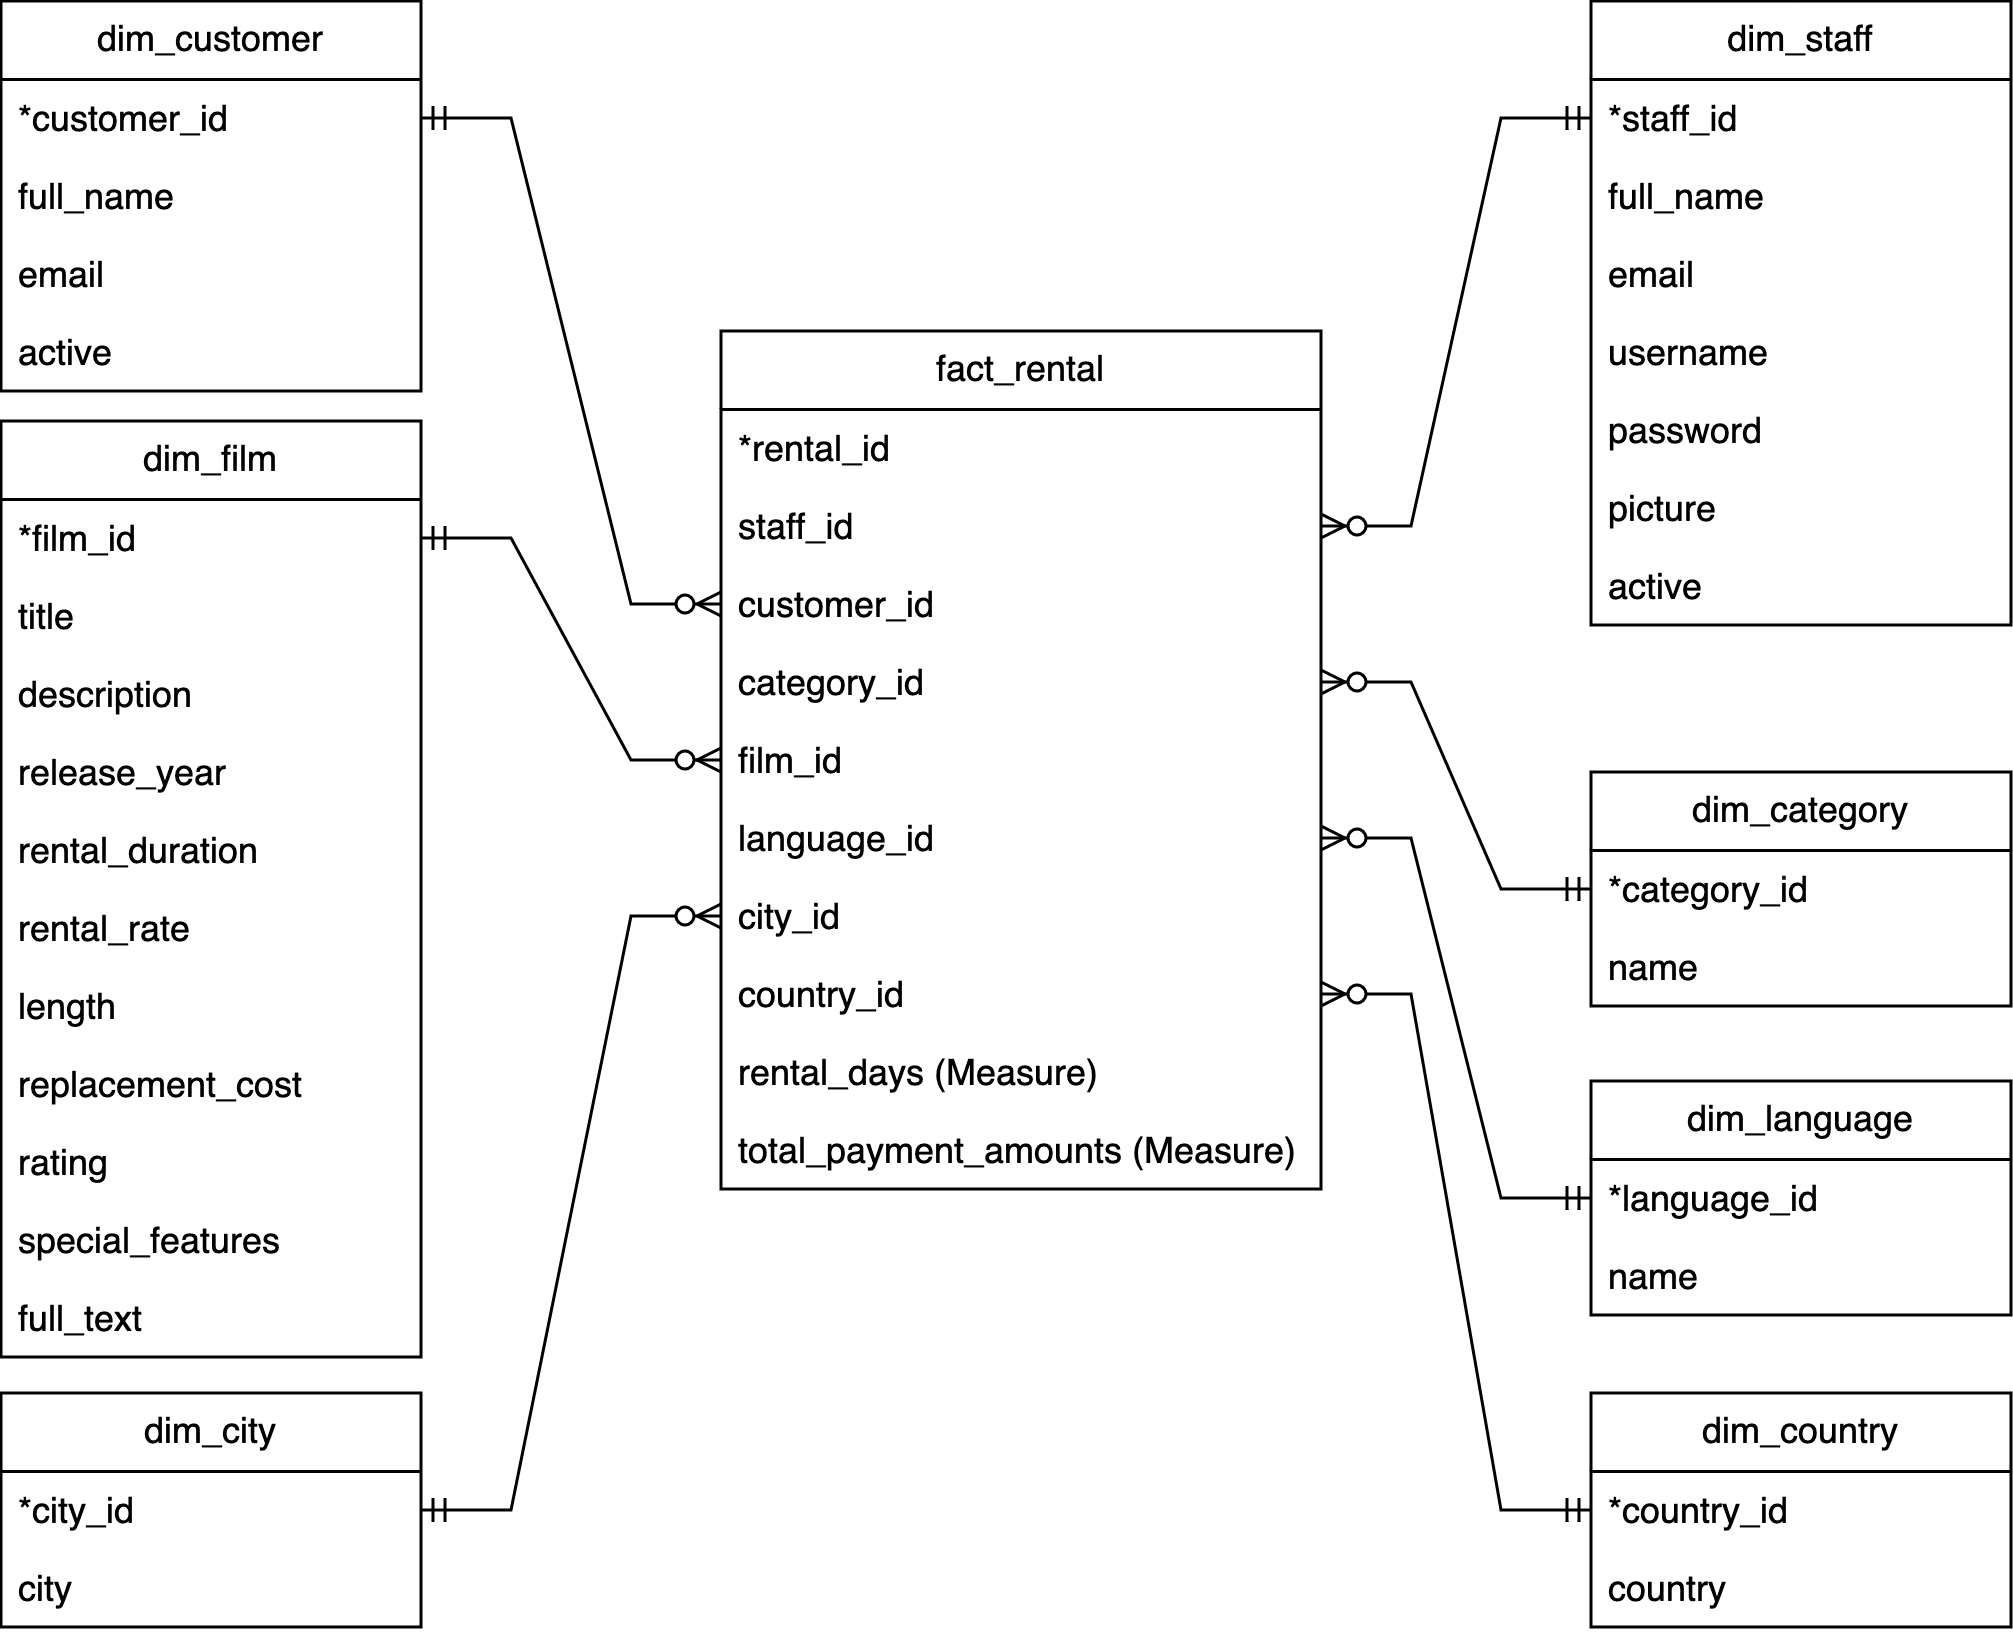

The diagram above was exported from draw.io. Its source (the exported page's mxGraphModel, read from the mxfile embedded in the PNG):
<mxGraphModel dx="2488" dy="698" grid="1" gridSize="10" guides="1" tooltips="1" connect="1" arrows="1" fold="1" page="1" pageScale="1" pageWidth="1200" pageHeight="1600" math="0" shadow="0">
  <root>
    <mxCell id="0" />
    <mxCell id="1" parent="0" />
    <mxCell id="2" value="fact_rental" style="swimlane;fontStyle=0;childLayout=stackLayout;horizontal=1;startSize=26;fillColor=none;horizontalStack=0;resizeParent=1;resizeParentMax=0;resizeLast=0;collapsible=1;marginBottom=0;whiteSpace=wrap;html=1;" vertex="1" parent="1">
      <mxGeometry x="170" y="300" width="200" height="286" as="geometry" />
    </mxCell>
    <mxCell id="3" value="*rental_id" style="text;strokeColor=none;fillColor=none;align=left;verticalAlign=top;spacingLeft=4;spacingRight=4;overflow=hidden;rotatable=0;points=[[0,0.5],[1,0.5]];portConstraint=eastwest;whiteSpace=wrap;html=1;" vertex="1" parent="2">
      <mxGeometry y="26" width="200" height="26" as="geometry" />
    </mxCell>
    <mxCell id="4" value="staff_id" style="text;strokeColor=none;fillColor=none;align=left;verticalAlign=top;spacingLeft=4;spacingRight=4;overflow=hidden;rotatable=0;points=[[0,0.5],[1,0.5]];portConstraint=eastwest;whiteSpace=wrap;html=1;" vertex="1" parent="2">
      <mxGeometry y="52" width="200" height="26" as="geometry" />
    </mxCell>
    <mxCell id="5" value="customer_id" style="text;strokeColor=none;fillColor=none;align=left;verticalAlign=top;spacingLeft=4;spacingRight=4;overflow=hidden;rotatable=0;points=[[0,0.5],[1,0.5]];portConstraint=eastwest;whiteSpace=wrap;html=1;" vertex="1" parent="2">
      <mxGeometry y="78" width="200" height="26" as="geometry" />
    </mxCell>
    <mxCell id="6" value="category_id" style="text;strokeColor=none;fillColor=none;align=left;verticalAlign=top;spacingLeft=4;spacingRight=4;overflow=hidden;rotatable=0;points=[[0,0.5],[1,0.5]];portConstraint=eastwest;whiteSpace=wrap;html=1;" vertex="1" parent="2">
      <mxGeometry y="104" width="200" height="26" as="geometry" />
    </mxCell>
    <mxCell id="7" value="film_id" style="text;strokeColor=none;fillColor=none;align=left;verticalAlign=top;spacingLeft=4;spacingRight=4;overflow=hidden;rotatable=0;points=[[0,0.5],[1,0.5]];portConstraint=eastwest;whiteSpace=wrap;html=1;" vertex="1" parent="2">
      <mxGeometry y="130" width="200" height="26" as="geometry" />
    </mxCell>
    <mxCell id="8" value="language_id" style="text;strokeColor=none;fillColor=none;align=left;verticalAlign=top;spacingLeft=4;spacingRight=4;overflow=hidden;rotatable=0;points=[[0,0.5],[1,0.5]];portConstraint=eastwest;whiteSpace=wrap;html=1;" vertex="1" parent="2">
      <mxGeometry y="156" width="200" height="26" as="geometry" />
    </mxCell>
    <mxCell id="9" value="city_id" style="text;strokeColor=none;fillColor=none;align=left;verticalAlign=top;spacingLeft=4;spacingRight=4;overflow=hidden;rotatable=0;points=[[0,0.5],[1,0.5]];portConstraint=eastwest;whiteSpace=wrap;html=1;" vertex="1" parent="2">
      <mxGeometry y="182" width="200" height="26" as="geometry" />
    </mxCell>
    <mxCell id="10" value="country_id" style="text;strokeColor=none;fillColor=none;align=left;verticalAlign=top;spacingLeft=4;spacingRight=4;overflow=hidden;rotatable=0;points=[[0,0.5],[1,0.5]];portConstraint=eastwest;whiteSpace=wrap;html=1;" vertex="1" parent="2">
      <mxGeometry y="208" width="200" height="26" as="geometry" />
    </mxCell>
    <mxCell id="11" value="rental_days (Measure)" style="text;strokeColor=none;fillColor=none;align=left;verticalAlign=top;spacingLeft=4;spacingRight=4;overflow=hidden;rotatable=0;points=[[0,0.5],[1,0.5]];portConstraint=eastwest;whiteSpace=wrap;html=1;" vertex="1" parent="2">
      <mxGeometry y="234" width="200" height="26" as="geometry" />
    </mxCell>
    <mxCell id="12" value="total_payment_amounts (Measure)" style="text;strokeColor=none;fillColor=none;align=left;verticalAlign=top;spacingLeft=4;spacingRight=4;overflow=hidden;rotatable=0;points=[[0,0.5],[1,0.5]];portConstraint=eastwest;whiteSpace=wrap;html=1;" vertex="1" parent="2">
      <mxGeometry y="260" width="200" height="26" as="geometry" />
    </mxCell>
    <mxCell id="13" value="dim_category" style="swimlane;fontStyle=0;childLayout=stackLayout;horizontal=1;startSize=26;fillColor=none;horizontalStack=0;resizeParent=1;resizeParentMax=0;resizeLast=0;collapsible=1;marginBottom=0;whiteSpace=wrap;html=1;" vertex="1" parent="1">
      <mxGeometry x="460" y="447" width="140" height="78" as="geometry" />
    </mxCell>
    <mxCell id="14" value="*category_id" style="text;strokeColor=none;fillColor=none;align=left;verticalAlign=top;spacingLeft=4;spacingRight=4;overflow=hidden;rotatable=0;points=[[0,0.5],[1,0.5]];portConstraint=eastwest;whiteSpace=wrap;html=1;" vertex="1" parent="13">
      <mxGeometry y="26" width="140" height="26" as="geometry" />
    </mxCell>
    <mxCell id="15" value="name" style="text;strokeColor=none;fillColor=none;align=left;verticalAlign=top;spacingLeft=4;spacingRight=4;overflow=hidden;rotatable=0;points=[[0,0.5],[1,0.5]];portConstraint=eastwest;whiteSpace=wrap;html=1;" vertex="1" parent="13">
      <mxGeometry y="52" width="140" height="26" as="geometry" />
    </mxCell>
    <mxCell id="16" value="dim_film" style="swimlane;fontStyle=0;childLayout=stackLayout;horizontal=1;startSize=26;fillColor=none;horizontalStack=0;resizeParent=1;resizeParentMax=0;resizeLast=0;collapsible=1;marginBottom=0;whiteSpace=wrap;html=1;" vertex="1" parent="1">
      <mxGeometry x="-70" y="330" width="140" height="312" as="geometry" />
    </mxCell>
    <mxCell id="17" value="*film_id" style="text;strokeColor=none;fillColor=none;align=left;verticalAlign=top;spacingLeft=4;spacingRight=4;overflow=hidden;rotatable=0;points=[[0,0.5],[1,0.5]];portConstraint=eastwest;whiteSpace=wrap;html=1;" vertex="1" parent="16">
      <mxGeometry y="26" width="140" height="26" as="geometry" />
    </mxCell>
    <mxCell id="18" value="title" style="text;strokeColor=none;fillColor=none;align=left;verticalAlign=top;spacingLeft=4;spacingRight=4;overflow=hidden;rotatable=0;points=[[0,0.5],[1,0.5]];portConstraint=eastwest;whiteSpace=wrap;html=1;" vertex="1" parent="16">
      <mxGeometry y="52" width="140" height="26" as="geometry" />
    </mxCell>
    <mxCell id="19" value="description" style="text;strokeColor=none;fillColor=none;align=left;verticalAlign=top;spacingLeft=4;spacingRight=4;overflow=hidden;rotatable=0;points=[[0,0.5],[1,0.5]];portConstraint=eastwest;whiteSpace=wrap;html=1;" vertex="1" parent="16">
      <mxGeometry y="78" width="140" height="26" as="geometry" />
    </mxCell>
    <mxCell id="20" value="release_year" style="text;strokeColor=none;fillColor=none;align=left;verticalAlign=top;spacingLeft=4;spacingRight=4;overflow=hidden;rotatable=0;points=[[0,0.5],[1,0.5]];portConstraint=eastwest;whiteSpace=wrap;html=1;" vertex="1" parent="16">
      <mxGeometry y="104" width="140" height="26" as="geometry" />
    </mxCell>
    <mxCell id="21" value="rental_duration" style="text;strokeColor=none;fillColor=none;align=left;verticalAlign=top;spacingLeft=4;spacingRight=4;overflow=hidden;rotatable=0;points=[[0,0.5],[1,0.5]];portConstraint=eastwest;whiteSpace=wrap;html=1;" vertex="1" parent="16">
      <mxGeometry y="130" width="140" height="26" as="geometry" />
    </mxCell>
    <mxCell id="22" value="rental_rate" style="text;strokeColor=none;fillColor=none;align=left;verticalAlign=top;spacingLeft=4;spacingRight=4;overflow=hidden;rotatable=0;points=[[0,0.5],[1,0.5]];portConstraint=eastwest;whiteSpace=wrap;html=1;" vertex="1" parent="16">
      <mxGeometry y="156" width="140" height="26" as="geometry" />
    </mxCell>
    <mxCell id="23" value="length" style="text;strokeColor=none;fillColor=none;align=left;verticalAlign=top;spacingLeft=4;spacingRight=4;overflow=hidden;rotatable=0;points=[[0,0.5],[1,0.5]];portConstraint=eastwest;whiteSpace=wrap;html=1;" vertex="1" parent="16">
      <mxGeometry y="182" width="140" height="26" as="geometry" />
    </mxCell>
    <mxCell id="24" value="replacement_cost" style="text;strokeColor=none;fillColor=none;align=left;verticalAlign=top;spacingLeft=4;spacingRight=4;overflow=hidden;rotatable=0;points=[[0,0.5],[1,0.5]];portConstraint=eastwest;whiteSpace=wrap;html=1;" vertex="1" parent="16">
      <mxGeometry y="208" width="140" height="26" as="geometry" />
    </mxCell>
    <mxCell id="25" value="rating" style="text;strokeColor=none;fillColor=none;align=left;verticalAlign=top;spacingLeft=4;spacingRight=4;overflow=hidden;rotatable=0;points=[[0,0.5],[1,0.5]];portConstraint=eastwest;whiteSpace=wrap;html=1;" vertex="1" parent="16">
      <mxGeometry y="234" width="140" height="26" as="geometry" />
    </mxCell>
    <mxCell id="26" value="special_features" style="text;strokeColor=none;fillColor=none;align=left;verticalAlign=top;spacingLeft=4;spacingRight=4;overflow=hidden;rotatable=0;points=[[0,0.5],[1,0.5]];portConstraint=eastwest;whiteSpace=wrap;html=1;" vertex="1" parent="16">
      <mxGeometry y="260" width="140" height="26" as="geometry" />
    </mxCell>
    <mxCell id="27" value="full_text" style="text;strokeColor=none;fillColor=none;align=left;verticalAlign=top;spacingLeft=4;spacingRight=4;overflow=hidden;rotatable=0;points=[[0,0.5],[1,0.5]];portConstraint=eastwest;whiteSpace=wrap;html=1;" vertex="1" parent="16">
      <mxGeometry y="286" width="140" height="26" as="geometry" />
    </mxCell>
    <mxCell id="28" value="dim_customer" style="swimlane;fontStyle=0;childLayout=stackLayout;horizontal=1;startSize=26;fillColor=none;horizontalStack=0;resizeParent=1;resizeParentMax=0;resizeLast=0;collapsible=1;marginBottom=0;whiteSpace=wrap;html=1;" vertex="1" parent="1">
      <mxGeometry x="-70" y="190" width="140" height="130" as="geometry" />
    </mxCell>
    <mxCell id="29" value="*customer_id" style="text;strokeColor=none;fillColor=none;align=left;verticalAlign=top;spacingLeft=4;spacingRight=4;overflow=hidden;rotatable=0;points=[[0,0.5],[1,0.5]];portConstraint=eastwest;whiteSpace=wrap;html=1;" vertex="1" parent="28">
      <mxGeometry y="26" width="140" height="26" as="geometry" />
    </mxCell>
    <mxCell id="30" value="full_name" style="text;strokeColor=none;fillColor=none;align=left;verticalAlign=top;spacingLeft=4;spacingRight=4;overflow=hidden;rotatable=0;points=[[0,0.5],[1,0.5]];portConstraint=eastwest;whiteSpace=wrap;html=1;" vertex="1" parent="28">
      <mxGeometry y="52" width="140" height="26" as="geometry" />
    </mxCell>
    <mxCell id="31" value="email" style="text;strokeColor=none;fillColor=none;align=left;verticalAlign=top;spacingLeft=4;spacingRight=4;overflow=hidden;rotatable=0;points=[[0,0.5],[1,0.5]];portConstraint=eastwest;whiteSpace=wrap;html=1;" vertex="1" parent="28">
      <mxGeometry y="78" width="140" height="26" as="geometry" />
    </mxCell>
    <mxCell id="32" value="active" style="text;strokeColor=none;fillColor=none;align=left;verticalAlign=top;spacingLeft=4;spacingRight=4;overflow=hidden;rotatable=0;points=[[0,0.5],[1,0.5]];portConstraint=eastwest;whiteSpace=wrap;html=1;" vertex="1" parent="28">
      <mxGeometry y="104" width="140" height="26" as="geometry" />
    </mxCell>
    <mxCell id="33" value="dim_staff" style="swimlane;fontStyle=0;childLayout=stackLayout;horizontal=1;startSize=26;fillColor=none;horizontalStack=0;resizeParent=1;resizeParentMax=0;resizeLast=0;collapsible=1;marginBottom=0;whiteSpace=wrap;html=1;" vertex="1" parent="1">
      <mxGeometry x="460" y="190" width="140" height="208" as="geometry" />
    </mxCell>
    <mxCell id="34" value="*staff_id" style="text;strokeColor=none;fillColor=none;align=left;verticalAlign=top;spacingLeft=4;spacingRight=4;overflow=hidden;rotatable=0;points=[[0,0.5],[1,0.5]];portConstraint=eastwest;whiteSpace=wrap;html=1;" vertex="1" parent="33">
      <mxGeometry y="26" width="140" height="26" as="geometry" />
    </mxCell>
    <mxCell id="35" value="full_name" style="text;strokeColor=none;fillColor=none;align=left;verticalAlign=top;spacingLeft=4;spacingRight=4;overflow=hidden;rotatable=0;points=[[0,0.5],[1,0.5]];portConstraint=eastwest;whiteSpace=wrap;html=1;" vertex="1" parent="33">
      <mxGeometry y="52" width="140" height="26" as="geometry" />
    </mxCell>
    <mxCell id="36" value="email" style="text;strokeColor=none;fillColor=none;align=left;verticalAlign=top;spacingLeft=4;spacingRight=4;overflow=hidden;rotatable=0;points=[[0,0.5],[1,0.5]];portConstraint=eastwest;whiteSpace=wrap;html=1;" vertex="1" parent="33">
      <mxGeometry y="78" width="140" height="26" as="geometry" />
    </mxCell>
    <mxCell id="37" value="username" style="text;strokeColor=none;fillColor=none;align=left;verticalAlign=top;spacingLeft=4;spacingRight=4;overflow=hidden;rotatable=0;points=[[0,0.5],[1,0.5]];portConstraint=eastwest;whiteSpace=wrap;html=1;" vertex="1" parent="33">
      <mxGeometry y="104" width="140" height="26" as="geometry" />
    </mxCell>
    <mxCell id="38" value="password" style="text;strokeColor=none;fillColor=none;align=left;verticalAlign=top;spacingLeft=4;spacingRight=4;overflow=hidden;rotatable=0;points=[[0,0.5],[1,0.5]];portConstraint=eastwest;whiteSpace=wrap;html=1;" vertex="1" parent="33">
      <mxGeometry y="130" width="140" height="26" as="geometry" />
    </mxCell>
    <mxCell id="39" value="picture" style="text;strokeColor=none;fillColor=none;align=left;verticalAlign=top;spacingLeft=4;spacingRight=4;overflow=hidden;rotatable=0;points=[[0,0.5],[1,0.5]];portConstraint=eastwest;whiteSpace=wrap;html=1;" vertex="1" parent="33">
      <mxGeometry y="156" width="140" height="26" as="geometry" />
    </mxCell>
    <mxCell id="40" value="active" style="text;strokeColor=none;fillColor=none;align=left;verticalAlign=top;spacingLeft=4;spacingRight=4;overflow=hidden;rotatable=0;points=[[0,0.5],[1,0.5]];portConstraint=eastwest;whiteSpace=wrap;html=1;" vertex="1" parent="33">
      <mxGeometry y="182" width="140" height="26" as="geometry" />
    </mxCell>
    <mxCell id="41" value="dim_city" style="swimlane;fontStyle=0;childLayout=stackLayout;horizontal=1;startSize=26;fillColor=none;horizontalStack=0;resizeParent=1;resizeParentMax=0;resizeLast=0;collapsible=1;marginBottom=0;whiteSpace=wrap;html=1;" vertex="1" parent="1">
      <mxGeometry x="-70" y="654" width="140" height="78" as="geometry" />
    </mxCell>
    <mxCell id="42" value="*city_id" style="text;strokeColor=none;fillColor=none;align=left;verticalAlign=top;spacingLeft=4;spacingRight=4;overflow=hidden;rotatable=0;points=[[0,0.5],[1,0.5]];portConstraint=eastwest;whiteSpace=wrap;html=1;" vertex="1" parent="41">
      <mxGeometry y="26" width="140" height="26" as="geometry" />
    </mxCell>
    <mxCell id="43" value="city" style="text;strokeColor=none;fillColor=none;align=left;verticalAlign=top;spacingLeft=4;spacingRight=4;overflow=hidden;rotatable=0;points=[[0,0.5],[1,0.5]];portConstraint=eastwest;whiteSpace=wrap;html=1;" vertex="1" parent="41">
      <mxGeometry y="52" width="140" height="26" as="geometry" />
    </mxCell>
    <mxCell id="44" value="dim_country" style="swimlane;fontStyle=0;childLayout=stackLayout;horizontal=1;startSize=26;fillColor=none;horizontalStack=0;resizeParent=1;resizeParentMax=0;resizeLast=0;collapsible=1;marginBottom=0;whiteSpace=wrap;html=1;" vertex="1" parent="1">
      <mxGeometry x="460" y="654" width="140" height="78" as="geometry" />
    </mxCell>
    <mxCell id="45" value="*country_id" style="text;strokeColor=none;fillColor=none;align=left;verticalAlign=top;spacingLeft=4;spacingRight=4;overflow=hidden;rotatable=0;points=[[0,0.5],[1,0.5]];portConstraint=eastwest;whiteSpace=wrap;html=1;" vertex="1" parent="44">
      <mxGeometry y="26" width="140" height="26" as="geometry" />
    </mxCell>
    <mxCell id="46" value="country" style="text;strokeColor=none;fillColor=none;align=left;verticalAlign=top;spacingLeft=4;spacingRight=4;overflow=hidden;rotatable=0;points=[[0,0.5],[1,0.5]];portConstraint=eastwest;whiteSpace=wrap;html=1;" vertex="1" parent="44">
      <mxGeometry y="52" width="140" height="26" as="geometry" />
    </mxCell>
    <mxCell id="47" value="dim_language" style="swimlane;fontStyle=0;childLayout=stackLayout;horizontal=1;startSize=26;fillColor=none;horizontalStack=0;resizeParent=1;resizeParentMax=0;resizeLast=0;collapsible=1;marginBottom=0;whiteSpace=wrap;html=1;" vertex="1" parent="1">
      <mxGeometry x="460" y="550" width="140" height="78" as="geometry" />
    </mxCell>
    <mxCell id="48" value="*language_id" style="text;strokeColor=none;fillColor=none;align=left;verticalAlign=top;spacingLeft=4;spacingRight=4;overflow=hidden;rotatable=0;points=[[0,0.5],[1,0.5]];portConstraint=eastwest;whiteSpace=wrap;html=1;" vertex="1" parent="47">
      <mxGeometry y="26" width="140" height="26" as="geometry" />
    </mxCell>
    <mxCell id="49" value="name" style="text;strokeColor=none;fillColor=none;align=left;verticalAlign=top;spacingLeft=4;spacingRight=4;overflow=hidden;rotatable=0;points=[[0,0.5],[1,0.5]];portConstraint=eastwest;whiteSpace=wrap;html=1;" vertex="1" parent="47">
      <mxGeometry y="52" width="140" height="26" as="geometry" />
    </mxCell>
    <mxCell id="50" value="" style="edgeStyle=entityRelationEdgeStyle;fontSize=12;html=1;endArrow=ERzeroToMany;startArrow=ERmandOne;rounded=0;exitX=0;exitY=0.5;exitDx=0;exitDy=0;" edge="1" source="34" target="4" parent="1">
      <mxGeometry width="100" height="100" relative="1" as="geometry">
        <mxPoint x="180" y="650" as="sourcePoint" />
        <mxPoint x="360" y="340" as="targetPoint" />
        <Array as="points">
          <mxPoint x="340" y="689" />
          <mxPoint x="180" y="560" />
          <mxPoint x="420" y="499" />
          <mxPoint x="100" y="489" />
          <mxPoint x="150" y="499" />
        </Array>
      </mxGeometry>
    </mxCell>
    <mxCell id="51" value="" style="edgeStyle=entityRelationEdgeStyle;fontSize=12;html=1;endArrow=ERzeroToMany;startArrow=ERmandOne;rounded=0;" edge="1" source="29" target="5" parent="1">
      <mxGeometry width="100" height="100" relative="1" as="geometry">
        <mxPoint x="390" y="598" as="sourcePoint" />
        <mxPoint x="330" y="380" as="targetPoint" />
        <Array as="points">
          <mxPoint x="280" y="798" />
          <mxPoint x="120" y="669" />
          <mxPoint x="360" y="608" />
          <mxPoint x="40" y="598" />
          <mxPoint x="90" y="608" />
        </Array>
      </mxGeometry>
    </mxCell>
    <mxCell id="52" value="" style="edgeStyle=entityRelationEdgeStyle;fontSize=12;html=1;endArrow=ERzeroToMany;startArrow=ERmandOne;rounded=0;exitX=1;exitY=0.5;exitDx=0;exitDy=0;" edge="1" source="17" target="7" parent="1">
      <mxGeometry width="100" height="100" relative="1" as="geometry">
        <mxPoint x="140" y="571" as="sourcePoint" />
        <mxPoint x="200" y="255" as="targetPoint" />
        <Array as="points">
          <mxPoint x="290" y="808" />
          <mxPoint x="130" y="679" />
          <mxPoint x="370" y="618" />
          <mxPoint x="50" y="608" />
          <mxPoint x="100" y="618" />
        </Array>
      </mxGeometry>
    </mxCell>
    <mxCell id="53" value="" style="edgeStyle=entityRelationEdgeStyle;fontSize=12;html=1;endArrow=ERzeroToMany;startArrow=ERmandOne;rounded=0;exitX=0;exitY=0.5;exitDx=0;exitDy=0;" edge="1" source="14" target="6" parent="1">
      <mxGeometry width="100" height="100" relative="1" as="geometry">
        <mxPoint x="420" y="688" as="sourcePoint" />
        <mxPoint x="360" y="470" as="targetPoint" />
        <Array as="points">
          <mxPoint x="310" y="888" />
          <mxPoint x="150" y="759" />
          <mxPoint x="390" y="698" />
          <mxPoint x="70" y="688" />
          <mxPoint x="120" y="698" />
        </Array>
      </mxGeometry>
    </mxCell>
    <mxCell id="54" value="" style="edgeStyle=entityRelationEdgeStyle;fontSize=12;html=1;endArrow=ERzeroToMany;startArrow=ERmandOne;rounded=0;exitX=0;exitY=0.5;exitDx=0;exitDy=0;entryX=1;entryY=0.5;entryDx=0;entryDy=0;" edge="1" source="48" target="8" parent="1">
      <mxGeometry width="100" height="100" relative="1" as="geometry">
        <mxPoint x="460" y="499" as="sourcePoint" />
        <mxPoint x="400" y="255" as="targetPoint" />
        <Array as="points">
          <mxPoint x="350" y="699" />
          <mxPoint x="190" y="570" />
          <mxPoint x="430" y="509" />
          <mxPoint x="110" y="499" />
          <mxPoint x="160" y="509" />
        </Array>
      </mxGeometry>
    </mxCell>
    <mxCell id="55" value="" style="edgeStyle=entityRelationEdgeStyle;fontSize=12;html=1;endArrow=ERzeroToMany;startArrow=ERmandOne;rounded=0;entryX=0;entryY=0.5;entryDx=0;entryDy=0;" edge="1" source="42" target="9" parent="1">
      <mxGeometry width="100" height="100" relative="1" as="geometry">
        <mxPoint x="100" y="730" as="sourcePoint" />
        <mxPoint x="280" y="490" as="targetPoint" />
        <Array as="points">
          <mxPoint x="240" y="840" />
          <mxPoint x="80" y="711" />
          <mxPoint x="320" y="650" />
          <mxPoint y="640" />
          <mxPoint x="50" y="650" />
        </Array>
      </mxGeometry>
    </mxCell>
    <mxCell id="56" value="" style="edgeStyle=entityRelationEdgeStyle;fontSize=12;html=1;endArrow=ERzeroToMany;startArrow=ERmandOne;rounded=0;" edge="1" source="45" target="10" parent="1">
      <mxGeometry width="100" height="100" relative="1" as="geometry">
        <mxPoint x="230" y="742" as="sourcePoint" />
        <mxPoint x="250" y="388" as="targetPoint" />
        <Array as="points">
          <mxPoint x="300" y="853" />
          <mxPoint x="140" y="724" />
          <mxPoint x="380" y="663" />
          <mxPoint x="60" y="653" />
          <mxPoint x="110" y="663" />
        </Array>
      </mxGeometry>
    </mxCell>
  </root>
</mxGraphModel>